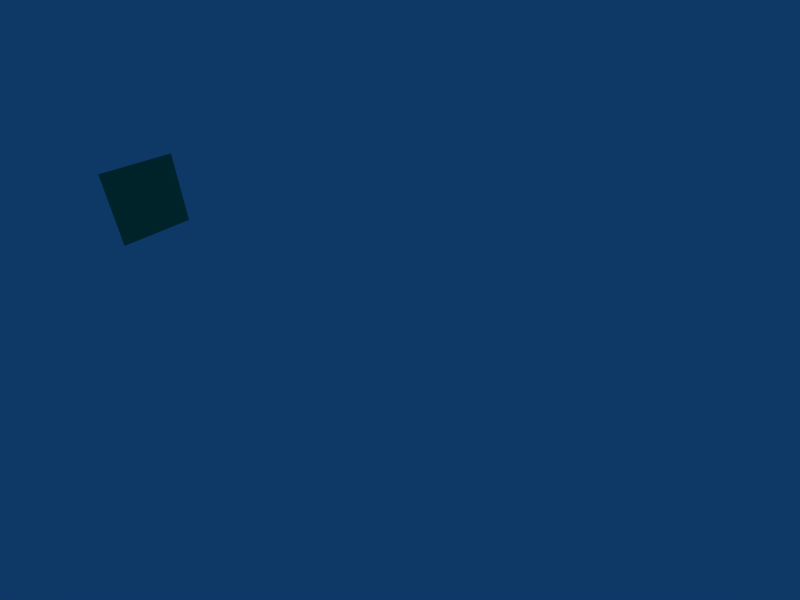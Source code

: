 # Source: sceneProps-2.0.blend  (saved by Blender 2.49.2; exported with 4.5.12 LTS)
import bpy
from mathutils import Matrix  # noqa: F401  (used for matrix-valued properties, if any)

bpy.ops.wm.read_factory_settings(use_empty=True)
scene = bpy.context.scene
scene.name = 'Scene'

# ---- collections
col_collection_1 = bpy.data.collections.new('Collection 1'); scene.collection.children.link(col_collection_1)

# ---- materials (node trees are filled in below, after node groups)
mat_screenmat = bpy.data.materials.new('ScreenMat')
mat_screenmat.alpha_threshold = 0.0
mat_screenmat.preview_render_type = 'CUBE'
mat_screenmat.diffuse_color = (0.01333, 0.6304, 0.417, 1.0)
mat_screenmat.roughness = 0.5
mat_screenmat.line_color = (0.0, 0.0, 0.0, 1.0)

# ---- material node trees

# ---- world
world_world = bpy.data.worlds.new('World'); scene.world = world_world
world_world.color = (0.05656, 0.2208, 0.4)
world_world.use_sun_shadow = False
world_world.sun_shadow_jitter_overblur = 0.0
world_world.cycles.sampling_method = 'MANUAL'
world_world.cycles.sample_map_resolution = 256

# ---- cameras
cam_camera_002 = bpy.data.cameras.new('Camera.002')
cam_camera_002.passepartout_alpha = 0.4
cam_camera_002.clip_end = 100.0
cam_camera_002.lens = 21.61
cam_camera_002.ortho_scale = 7.314
cam_camera_002.show_safe_areas = True
cam_camera_002.dof.focus_distance = 0.0
cam_camera_002.dof.aperture_fstop = 128.0

# ---- meshes
me_plane_003 = bpy.data.meshes.new('Plane.003')
me_plane_003.from_pydata([(1.0, 1.0, 0.0), (1.0, -1.0, 0.0), (-1.0, -1.0, 0.0), (-1.0, 1.0, 0.0)], [], [(0, 3, 2, 1)])
me_plane_003.materials.append(mat_screenmat)
me_plane_003.use_remesh_preserve_volume = False
me_plane_003.use_remesh_preserve_attributes = False
me_plane_003.use_mirror_vertex_groups = False
me_plane_003.update()

# ---- objects
ob_camerauser = bpy.data.objects.new('CameraUser', cam_camera_002)
ob_scene_script_holder = bpy.data.objects.new('Scene_Script_Holder', None)
ob_screen = bpy.data.objects.new('Screen', me_plane_003)

# ---- transforms, parenting, visibility, modifiers, constraints
ob_camerauser.location = (4.78, -6.061, 7.221)
ob_camerauser.rotation_euler = (0.9642, -4.767e-06, 0.6192)
ob_camerauser.lock_rotations_4d = False
ob_camerauser.empty_display_type = 'ARROWS'
ob_camerauser.color = (0.0, 0.0, 0.0, 0.0)
ob_camerauser.display_type = 'WIRE'
ob_camerauser.show_axis = True
ob_camerauser.lineart.crease_threshold = 0.0
ob_scene_script_holder.location = (0.0, 0.0, 2.0)
ob_scene_script_holder.lock_rotations_4d = False
ob_scene_script_holder.empty_display_type = 'ARROWS'
ob_scene_script_holder.empty_image_offset = (0.0, 0.0)
ob_scene_script_holder.lineart.crease_threshold = 0.0
ob_screen.location = (-8.0, 0.0, 2.0)
ob_screen.rotation_euler = (1.571, 2.22e-16, -4.712)
ob_screen.lock_rotations_4d = False
ob_screen.empty_display_type = 'ARROWS'
ob_screen.lineart.crease_threshold = 0.0

# ---- collection membership
col_collection_1.objects.link(ob_camerauser)
col_collection_1.objects.link(ob_scene_script_holder)
col_collection_1.objects.link(ob_screen)

# ---- scene / render settings (as saved in the file)
scene.camera = ob_camerauser
scene.frame_start = 1; scene.frame_end = 250; scene.frame_set(1)
scene.render.engine = 'BLENDER_EEVEE_NEXT'
scene.render.image_settings.file_format = 'JPEG'
scene.render.image_settings.color_mode = 'RGB'
scene.render.image_settings.compression = 90
scene.render.resolution_x = 800
scene.render.resolution_y = 600
scene.render.pixel_aspect_x = 100.0
scene.render.pixel_aspect_y = 100.0
scene.render.fps = 25
scene.render.dither_intensity = 0.0
scene.render.use_compositing = False
scene.render.use_sequencer = False
scene.render.bake_margin = 2
scene.render.bake_bias = 0.0
scene.render.use_stamp_time = False
scene.render.use_stamp_date = False
scene.render.use_stamp_frame = False
scene.render.use_stamp_camera = False
scene.render.use_stamp_scene = False
scene.render.use_stamp_filename = False
scene.render.use_stamp_render_time = False
scene.render.stamp_font_size = 0
scene.cycles.use_denoising = False
scene.cycles.samples = 10
scene.cycles.sampling_pattern = 'TABULATED_SOBOL'
scene.cycles.light_sampling_threshold = 0.0
scene.cycles.use_adaptive_sampling = False
scene.cycles.use_light_tree = False
scene.cycles.blur_glossy = 0.0
scene.cycles.volume_bounces = 1
scene.cycles.pixel_filter_type = 'GAUSSIAN'
scene.cycles.sample_clamp_indirect = 0.0
scene.view_settings.view_transform = 'Raw'
bpy.context.view_layer.update()
